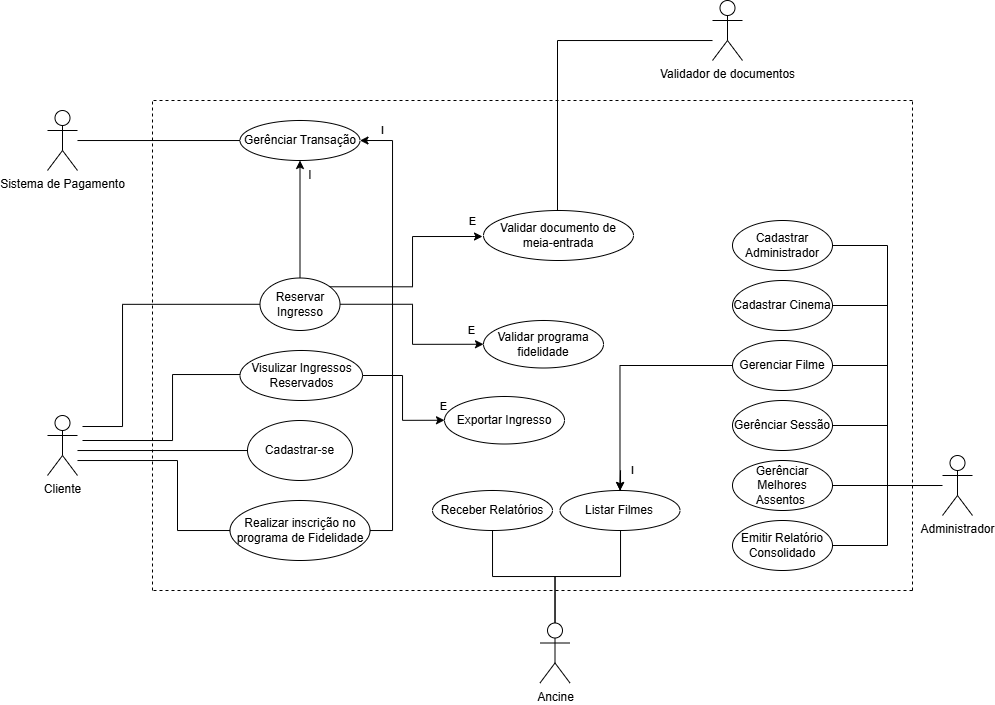

The diagram above was exported from draw.io. Its source (the exported page's mxGraphModel, read from the mxfile embedded in the PNG):
<mxGraphModel dx="719" dy="1601" grid="1" gridSize="10" guides="1" tooltips="1" connect="1" arrows="1" fold="1" page="1" pageScale="1" pageWidth="1654" pageHeight="1169" math="0" shadow="0">
  <root>
    <mxCell id="0" />
    <mxCell id="1" parent="0" />
    <mxCell id="2" edge="1" parent="1" source="6" style="edgeStyle=orthogonalEdgeStyle;rounded=0;orthogonalLoop=1;jettySize=auto;html=1;entryX=1;entryY=0.5;entryDx=0;entryDy=0;" target="18">
      <mxGeometry relative="1" as="geometry">
        <Array as="points">
          <mxPoint x="410" y="410" />
          <mxPoint x="410" y="410" />
        </Array>
        <mxPoint x="270" y="410" as="sourcePoint" />
      </mxGeometry>
    </mxCell>
    <mxCell id="3" edge="1" parent="1" source="6" style="edgeStyle=orthogonalEdgeStyle;rounded=0;orthogonalLoop=1;jettySize=auto;html=1;entryX=1;entryY=0.5;entryDx=0;entryDy=0;" target="17">
      <mxGeometry relative="1" as="geometry">
        <Array as="points">
          <mxPoint x="315" y="420" />
          <mxPoint x="315" y="490" />
        </Array>
        <mxPoint x="245" y="420" as="sourcePoint" />
        <mxPoint x="330" y="460" as="targetPoint" />
      </mxGeometry>
    </mxCell>
    <mxCell id="4" edge="1" parent="1" style="edgeStyle=orthogonalEdgeStyle;rounded=0;orthogonalLoop=1;jettySize=auto;html=1;entryX=1;entryY=0.5;entryDx=0;entryDy=0;" target="39">
      <mxGeometry relative="1" as="geometry">
        <Array as="points">
          <mxPoint x="260" y="386" />
          <mxPoint x="260" y="264" />
        </Array>
        <mxPoint x="220" y="386" as="sourcePoint" />
      </mxGeometry>
    </mxCell>
    <mxCell id="5" edge="1" parent="1" style="edgeStyle=orthogonalEdgeStyle;rounded=0;orthogonalLoop=1;jettySize=auto;html=1;entryX=1;entryY=0.5;entryDx=0;entryDy=0;" target="35">
      <mxGeometry relative="1" as="geometry">
        <Array as="points">
          <mxPoint x="310" y="400" />
          <mxPoint x="310" y="334" />
        </Array>
        <mxPoint x="220" y="400" as="sourcePoint" />
        <mxPoint x="635" y="320" as="targetPoint" />
      </mxGeometry>
    </mxCell>
    <mxCell id="6" parent="1" style="shape=umlActor;verticalLabelPosition=bottom;verticalAlign=top;html=1;outlineConnect=0;" value="Cliente" vertex="1">
      <mxGeometry height="60" width="30" x="185" y="375" as="geometry" />
    </mxCell>
    <mxCell id="7" edge="1" parent="1" source="9" style="edgeStyle=orthogonalEdgeStyle;rounded=0;orthogonalLoop=1;jettySize=auto;html=1;entryX=0.5;entryY=0;entryDx=0;entryDy=0;" target="25">
      <mxGeometry relative="1" as="geometry">
        <Array as="points">
          <mxPoint x="693" y="536" />
          <mxPoint x="758" y="536" />
          <mxPoint x="758" y="430" />
        </Array>
      </mxGeometry>
    </mxCell>
    <mxCell id="8" edge="1" parent="1" source="9" style="edgeStyle=orthogonalEdgeStyle;rounded=0;orthogonalLoop=1;jettySize=auto;html=1;entryX=0.5;entryY=0;entryDx=0;entryDy=0;" target="24">
      <mxGeometry relative="1" as="geometry">
        <Array as="points">
          <mxPoint x="693" y="536" />
          <mxPoint x="630" y="536" />
        </Array>
      </mxGeometry>
    </mxCell>
    <mxCell id="9" parent="1" style="shape=umlActor;verticalLabelPosition=bottom;verticalAlign=top;html=1;outlineConnect=0;" value="Ancine" vertex="1">
      <mxGeometry height="60" width="30" x="677.5" y="582.5" as="geometry" />
    </mxCell>
    <mxCell id="10" edge="1" parent="1" style="edgeStyle=orthogonalEdgeStyle;rounded=0;orthogonalLoop=1;jettySize=auto;html=1;entryX=0;entryY=0.5;entryDx=0;entryDy=0;" target="20">
      <mxGeometry relative="1" as="geometry">
        <Array as="points">
          <mxPoint x="1025" y="445" />
          <mxPoint x="1025" y="325" />
        </Array>
        <mxPoint x="1075" y="445.0000000000001" as="sourcePoint" />
        <mxPoint x="864.9999999999961" y="325" as="targetPoint" />
      </mxGeometry>
    </mxCell>
    <mxCell id="11" edge="1" parent="1" style="edgeStyle=orthogonalEdgeStyle;rounded=0;orthogonalLoop=1;jettySize=auto;html=1;entryX=0;entryY=0.5;entryDx=0;entryDy=0;" target="21">
      <mxGeometry relative="1" as="geometry">
        <Array as="points">
          <mxPoint x="1025" y="445" />
          <mxPoint x="1025" y="385" />
        </Array>
        <mxPoint x="1075" y="445.0000000000001" as="sourcePoint" />
        <mxPoint x="864.9999999999961" y="385" as="targetPoint" />
      </mxGeometry>
    </mxCell>
    <mxCell id="12" edge="1" parent="1" source="16" style="edgeStyle=orthogonalEdgeStyle;rounded=0;orthogonalLoop=1;jettySize=auto;html=1;entryX=0;entryY=0.5;entryDx=0;entryDy=0;" target="26">
      <mxGeometry relative="1" as="geometry">
        <Array as="points">
          <mxPoint x="940" y="445" />
          <mxPoint x="940" y="445" />
        </Array>
      </mxGeometry>
    </mxCell>
    <mxCell id="13" edge="1" parent="1" style="edgeStyle=orthogonalEdgeStyle;rounded=0;orthogonalLoop=1;jettySize=auto;html=1;entryX=0;entryY=0.5;entryDx=0;entryDy=0;" target="32">
      <mxGeometry relative="1" as="geometry">
        <Array as="points">
          <mxPoint x="1025" y="445" />
          <mxPoint x="1025" y="265" />
        </Array>
        <mxPoint x="1075" y="445" as="sourcePoint" />
        <mxPoint x="865" y="265" as="targetPoint" />
      </mxGeometry>
    </mxCell>
    <mxCell id="14" edge="1" parent="1" style="edgeStyle=orthogonalEdgeStyle;rounded=0;orthogonalLoop=1;jettySize=auto;html=1;entryX=0;entryY=0.5;entryDx=0;entryDy=0;" target="33">
      <mxGeometry relative="1" as="geometry">
        <Array as="points">
          <mxPoint x="1025" y="445" />
          <mxPoint x="1025" y="505" />
        </Array>
        <mxPoint x="1075" y="445.0000000000001" as="sourcePoint" />
        <mxPoint x="864.9999999999961" y="505" as="targetPoint" />
      </mxGeometry>
    </mxCell>
    <mxCell id="15" edge="1" parent="1" style="edgeStyle=orthogonalEdgeStyle;rounded=0;orthogonalLoop=1;jettySize=auto;html=1;entryX=0;entryY=0.5;entryDx=0;entryDy=0;" target="34">
      <mxGeometry relative="1" as="geometry">
        <Array as="points">
          <mxPoint x="1025" y="445" />
          <mxPoint x="1025" y="205" />
        </Array>
        <mxPoint x="1075" y="445.0185714285715" as="sourcePoint" />
        <mxPoint x="865.0000000000007" y="204.99" as="targetPoint" />
      </mxGeometry>
    </mxCell>
    <mxCell id="16" parent="1" style="shape=umlActor;verticalLabelPosition=bottom;verticalAlign=top;html=1;outlineConnect=0;" value="Administrador" vertex="1">
      <mxGeometry height="60" width="30" x="1080" y="415" as="geometry" />
    </mxCell>
    <mxCell id="y3ki4E18-v8WwXO6eWXv-51" edge="1" parent="1" source="17" style="edgeStyle=orthogonalEdgeStyle;rounded=0;orthogonalLoop=1;jettySize=auto;html=1;entryX=1;entryY=0.5;entryDx=0;entryDy=0;" target="27" value="I">
      <mxGeometry relative="1" x="0.8989" y="-10" as="geometry">
        <mxPoint as="offset" />
        <Array as="points">
          <mxPoint x="530" y="490" />
          <mxPoint x="530" y="100" />
        </Array>
      </mxGeometry>
    </mxCell>
    <mxCell id="17" parent="1" style="ellipse;whiteSpace=wrap;html=1;" value="Realizar inscrição no programa de Fidelidade" vertex="1">
      <mxGeometry height="60" width="140" x="367.5" y="460" as="geometry" />
    </mxCell>
    <mxCell id="18" parent="1" style="ellipse;whiteSpace=wrap;html=1;" value="Cadastrar-se" vertex="1">
      <mxGeometry height="60" width="105" x="385" y="380" as="geometry" />
    </mxCell>
    <mxCell id="19" edge="1" parent="1" source="20" style="edgeStyle=orthogonalEdgeStyle;rounded=0;orthogonalLoop=1;jettySize=auto;html=1;entryX=0.5;entryY=0;entryDx=0;entryDy=0;" target="25" value="I">
      <mxGeometry relative="1" x="0.8316" y="13" as="geometry">
        <mxPoint as="offset" />
      </mxGeometry>
    </mxCell>
    <mxCell id="20" parent="1" style="ellipse;whiteSpace=wrap;html=1;" value="Gerenciar Filme" vertex="1">
      <mxGeometry height="50" width="100" x="870" y="300" as="geometry" />
    </mxCell>
    <mxCell id="21" parent="1" style="ellipse;whiteSpace=wrap;html=1;" value="Gerênciar Sessão" vertex="1">
      <mxGeometry height="50" width="100" x="870" y="360" as="geometry" />
    </mxCell>
    <mxCell id="22" edge="1" parent="1" source="23" style="edgeStyle=orthogonalEdgeStyle;rounded=0;orthogonalLoop=1;jettySize=auto;html=1;entryX=0;entryY=0.5;entryDx=0;entryDy=0;" target="27">
      <mxGeometry relative="1" as="geometry">
        <Array as="points">
          <mxPoint x="380" y="100" />
          <mxPoint x="380" y="100" />
        </Array>
        <mxPoint x="340" y="110" as="targetPoint" />
      </mxGeometry>
    </mxCell>
    <mxCell id="23" parent="1" style="shape=umlActor;verticalLabelPosition=bottom;verticalAlign=top;html=1;outlineConnect=0;" value="Sistema de Pagamento" vertex="1">
      <mxGeometry height="60" width="30" x="185" y="70" as="geometry" />
    </mxCell>
    <mxCell id="24" parent="1" style="ellipse;whiteSpace=wrap;html=1;" value="Receber Relatórios" vertex="1">
      <mxGeometry height="40" width="120" x="570" y="450" as="geometry" />
    </mxCell>
    <mxCell id="25" parent="1" style="ellipse;whiteSpace=wrap;html=1;" value="Listar Filmes" vertex="1">
      <mxGeometry height="40" width="120" x="697.5" y="450" as="geometry" />
    </mxCell>
    <mxCell id="26" parent="1" style="ellipse;whiteSpace=wrap;html=1;" value="Gerênciar Melhores Assentos&amp;nbsp;" vertex="1">
      <mxGeometry height="50" width="100" x="870" y="420" as="geometry" />
    </mxCell>
    <mxCell id="27" parent="1" style="ellipse;whiteSpace=wrap;html=1;" value="Gerênciar Transação" vertex="1">
      <mxGeometry height="40" width="120" x="377.5" y="80" as="geometry" />
    </mxCell>
    <mxCell id="28" edge="1" parent="1" style="edgeStyle=orthogonalEdgeStyle;rounded=0;orthogonalLoop=1;jettySize=auto;html=1;exitX=1;exitY=0;exitDx=0;exitDy=0;entryX=0;entryY=0.5;entryDx=0;entryDy=0;" value="E">
      <mxGeometry relative="1" x="0.9021" y="15" as="geometry">
        <mxPoint as="offset" />
        <Array as="points">
          <mxPoint x="550" y="246" />
          <mxPoint x="550" y="196" />
        </Array>
        <mxPoint x="465.9192773859054" y="246.27746969916166" as="sourcePoint" />
        <mxPoint x="620" y="196" as="targetPoint" />
      </mxGeometry>
    </mxCell>
    <mxCell id="29" edge="1" parent="1" source="30" style="edgeStyle=orthogonalEdgeStyle;rounded=0;orthogonalLoop=1;jettySize=auto;html=1;entryX=0.5;entryY=1;entryDx=0;entryDy=0;" target="31">
      <mxGeometry relative="1" as="geometry">
        <Array as="points">
          <mxPoint x="695" />
        </Array>
      </mxGeometry>
    </mxCell>
    <mxCell id="30" parent="1" style="shape=umlActor;verticalLabelPosition=bottom;verticalAlign=top;html=1;outlineConnect=0;" value="Validador de documentos" vertex="1">
      <mxGeometry height="60" width="30" x="850" y="-40" as="geometry" />
    </mxCell>
    <mxCell id="31" parent="1" style="ellipse;whiteSpace=wrap;html=1;" value="Validar documento de meia-entrada" vertex="1">
      <mxGeometry height="50" width="150" x="621" y="170" as="geometry" />
    </mxCell>
    <mxCell id="32" parent="1" style="ellipse;whiteSpace=wrap;html=1;" value="Cadastrar Cinema" vertex="1">
      <mxGeometry height="50" width="100" x="870" y="240" as="geometry" />
    </mxCell>
    <mxCell id="33" parent="1" style="ellipse;whiteSpace=wrap;html=1;" value="Emitir Relatório Consolidado" vertex="1">
      <mxGeometry height="50" width="100" x="870" y="480" as="geometry" />
    </mxCell>
    <mxCell id="34" parent="1" style="ellipse;whiteSpace=wrap;html=1;" value="Cadastrar Administrador" vertex="1">
      <mxGeometry height="50" width="100" x="870" y="180" as="geometry" />
    </mxCell>
    <mxCell id="35" parent="1" style="ellipse;whiteSpace=wrap;html=1;" value="Visulizar Ingressos Reservados" vertex="1">
      <mxGeometry height="50" width="122.5" x="377.5" y="310" as="geometry" />
    </mxCell>
    <mxCell id="36" parent="1" style="text;html=1;whiteSpace=wrap;strokeColor=none;fillColor=none;align=center;verticalAlign=middle;rounded=0;" value="I" vertex="1">
      <mxGeometry height="30" width="60" x="417.5" y="120" as="geometry" />
    </mxCell>
    <mxCell id="37" edge="1" parent="1" source="39" style="edgeStyle=orthogonalEdgeStyle;rounded=0;orthogonalLoop=1;jettySize=auto;html=1;entryX=0;entryY=0.5;entryDx=0;entryDy=0;" target="41">
      <mxGeometry relative="1" as="geometry">
        <Array as="points">
          <mxPoint x="550" y="264" />
          <mxPoint x="550" y="304" />
        </Array>
      </mxGeometry>
    </mxCell>
    <mxCell id="38" connectable="0" parent="37" style="edgeLabel;html=1;align=center;verticalAlign=middle;resizable=0;points=[];" value="E" vertex="1">
      <mxGeometry relative="1" x="0.6415" as="geometry">
        <mxPoint x="21" y="-14" as="offset" />
      </mxGeometry>
    </mxCell>
    <mxCell id="39" parent="1" style="ellipse;whiteSpace=wrap;html=1;" value="Reservar Ingresso" vertex="1">
      <mxGeometry height="52.5" width="80" x="397.5" y="237.5" as="geometry" />
    </mxCell>
    <mxCell id="40" edge="1" parent="1" source="39" style="edgeStyle=orthogonalEdgeStyle;rounded=0;orthogonalLoop=1;jettySize=auto;html=1;entryX=0.5;entryY=1;entryDx=0;entryDy=0;" target="27" value="">
      <mxGeometry relative="1" x="0.9338" y="9" as="geometry">
        <mxPoint as="offset" />
        <Array as="points" />
        <mxPoint x="477" y="264" as="sourcePoint" />
        <mxPoint x="893.75" y="138.75" as="targetPoint" />
      </mxGeometry>
    </mxCell>
    <mxCell id="41" parent="1" style="ellipse;whiteSpace=wrap;html=1;" value="Validar programa fidelidade" vertex="1">
      <mxGeometry height="47.5" width="120" x="621" y="280" as="geometry" />
    </mxCell>
    <mxCell id="42" edge="1" parent="1" style="endArrow=none;dashed=1;html=1;rounded=0;" value="">
      <mxGeometry height="50" relative="1" width="50" as="geometry">
        <mxPoint x="290" y="550" as="sourcePoint" />
        <mxPoint x="290" y="60" as="targetPoint" />
      </mxGeometry>
    </mxCell>
    <mxCell id="43" edge="1" parent="1" style="endArrow=none;dashed=1;html=1;rounded=0;" value="">
      <mxGeometry height="50" relative="1" width="50" as="geometry">
        <mxPoint x="1050" y="550" as="sourcePoint" />
        <mxPoint x="1050" y="60" as="targetPoint" />
      </mxGeometry>
    </mxCell>
    <mxCell id="44" edge="1" parent="1" style="endArrow=none;dashed=1;html=1;rounded=0;" value="">
      <mxGeometry height="50" relative="1" width="50" as="geometry">
        <mxPoint x="1050" y="550" as="sourcePoint" />
        <mxPoint x="290" y="550" as="targetPoint" />
      </mxGeometry>
    </mxCell>
    <mxCell id="45" edge="1" parent="1" style="endArrow=none;dashed=1;html=1;rounded=0;" value="">
      <mxGeometry height="50" relative="1" width="50" as="geometry">
        <mxPoint x="1050" y="60" as="sourcePoint" />
        <mxPoint x="290" y="60" as="targetPoint" />
      </mxGeometry>
    </mxCell>
    <mxCell id="46" edge="1" parent="1" source="35" style="edgeStyle=orthogonalEdgeStyle;rounded=0;orthogonalLoop=1;jettySize=auto;html=1;entryX=0;entryY=0.5;entryDx=0;entryDy=0;exitX=1;exitY=0.5;exitDx=0;exitDy=0;" target="48">
      <mxGeometry relative="1" as="geometry">
        <Array as="points">
          <mxPoint x="540" y="335" />
          <mxPoint x="540" y="380" />
        </Array>
        <mxPoint x="500" y="340" as="sourcePoint" />
      </mxGeometry>
    </mxCell>
    <mxCell id="47" connectable="0" parent="46" style="edgeLabel;html=1;align=center;verticalAlign=middle;resizable=0;points=[];" value="E" vertex="1">
      <mxGeometry relative="1" x="0.6415" as="geometry">
        <mxPoint x="21" y="-14" as="offset" />
      </mxGeometry>
    </mxCell>
    <mxCell id="48" parent="1" style="ellipse;whiteSpace=wrap;html=1;" value="Exportar Ingresso" vertex="1">
      <mxGeometry height="47.5" width="120" x="582" y="356" as="geometry" />
    </mxCell>
  </root>
</mxGraphModel>